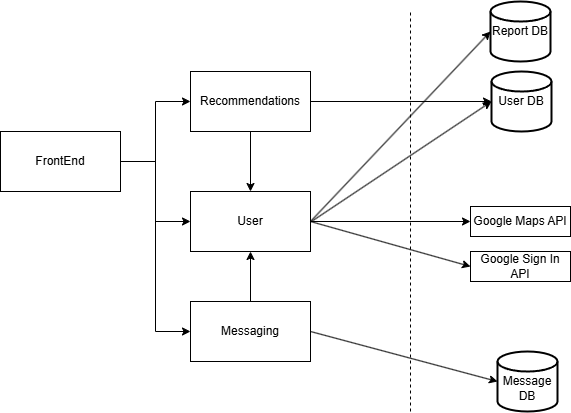

The diagram above was exported from draw.io. Its source (the exported page's mxGraphModel, read from the mxfile embedded in the PNG):
<mxGraphModel dx="2074" dy="1106" grid="1" gridSize="10" guides="1" tooltips="1" connect="1" arrows="1" fold="1" page="1" pageScale="1" pageWidth="850" pageHeight="1100" math="0" shadow="0">
  <root>
    <mxCell id="0" />
    <mxCell id="1" parent="0" />
    <mxCell id="CVeTOuELCdI-hBmPLPuV-3" value="User" style="whiteSpace=wrap;html=1;strokeWidth=1;" parent="1" vertex="1">
      <mxGeometry x="220" y="350" width="120" height="60" as="geometry" />
    </mxCell>
    <mxCell id="CVeTOuELCdI-hBmPLPuV-17" value="" style="edgeStyle=orthogonalEdgeStyle;rounded=0;orthogonalLoop=1;jettySize=auto;html=1;" parent="1" source="CVeTOuELCdI-hBmPLPuV-5" target="CVeTOuELCdI-hBmPLPuV-3" edge="1">
      <mxGeometry relative="1" as="geometry" />
    </mxCell>
    <mxCell id="CVeTOuELCdI-hBmPLPuV-5" value="Messaging" style="whiteSpace=wrap;html=1;strokeWidth=1;" parent="1" vertex="1">
      <mxGeometry x="220" y="460" width="120" height="60" as="geometry" />
    </mxCell>
    <mxCell id="CVeTOuELCdI-hBmPLPuV-25" value="" style="edgeStyle=orthogonalEdgeStyle;rounded=0;orthogonalLoop=1;jettySize=auto;html=1;" parent="1" source="CVeTOuELCdI-hBmPLPuV-7" target="CVeTOuELCdI-hBmPLPuV-3" edge="1">
      <mxGeometry relative="1" as="geometry" />
    </mxCell>
    <mxCell id="CVeTOuELCdI-hBmPLPuV-7" value="Recommendations" style="whiteSpace=wrap;html=1;strokeWidth=1;" parent="1" vertex="1">
      <mxGeometry x="220" y="230" width="120" height="60" as="geometry" />
    </mxCell>
    <mxCell id="CVeTOuELCdI-hBmPLPuV-9" value="User DB" style="strokeWidth=2;html=1;shape=mxgraph.flowchart.database;whiteSpace=wrap;" parent="1" vertex="1">
      <mxGeometry x="521" y="230" width="60" height="60" as="geometry" />
    </mxCell>
    <mxCell id="CVeTOuELCdI-hBmPLPuV-14" value="&lt;div&gt;&lt;br&gt;&lt;/div&gt;Message DB" style="strokeWidth=2;html=1;shape=mxgraph.flowchart.database;whiteSpace=wrap;" parent="1" vertex="1">
      <mxGeometry x="527" y="510" width="60" height="60" as="geometry" />
    </mxCell>
    <mxCell id="CVeTOuELCdI-hBmPLPuV-19" value="Google Maps API" style="whiteSpace=wrap;html=1;strokeWidth=1;" parent="1" vertex="1">
      <mxGeometry x="500" y="365" width="100" height="30" as="geometry" />
    </mxCell>
    <mxCell id="CVeTOuELCdI-hBmPLPuV-21" value="Google Sign In API" style="whiteSpace=wrap;html=1;strokeWidth=1;" parent="1" vertex="1">
      <mxGeometry x="500" y="410" width="100" height="30" as="geometry" />
    </mxCell>
    <mxCell id="CVeTOuELCdI-hBmPLPuV-26" value="" style="endArrow=none;dashed=1;html=1;rounded=0;" parent="1" edge="1">
      <mxGeometry width="50" height="50" relative="1" as="geometry">
        <mxPoint x="440" y="570" as="sourcePoint" />
        <mxPoint x="440" y="170" as="targetPoint" />
      </mxGeometry>
    </mxCell>
    <mxCell id="apx3U2fOkpThGZt_FMam-3" style="edgeStyle=orthogonalEdgeStyle;rounded=0;orthogonalLoop=1;jettySize=auto;html=1;exitX=1;exitY=0.5;exitDx=0;exitDy=0;" parent="1" source="apx3U2fOkpThGZt_FMam-2" target="CVeTOuELCdI-hBmPLPuV-7" edge="1">
      <mxGeometry relative="1" as="geometry" />
    </mxCell>
    <mxCell id="apx3U2fOkpThGZt_FMam-4" style="edgeStyle=orthogonalEdgeStyle;rounded=0;orthogonalLoop=1;jettySize=auto;html=1;exitX=1;exitY=0.5;exitDx=0;exitDy=0;entryX=0;entryY=0.5;entryDx=0;entryDy=0;" parent="1" source="apx3U2fOkpThGZt_FMam-2" target="CVeTOuELCdI-hBmPLPuV-3" edge="1">
      <mxGeometry relative="1" as="geometry" />
    </mxCell>
    <mxCell id="apx3U2fOkpThGZt_FMam-5" style="edgeStyle=orthogonalEdgeStyle;rounded=0;orthogonalLoop=1;jettySize=auto;html=1;exitX=1;exitY=0.5;exitDx=0;exitDy=0;entryX=0;entryY=0.5;entryDx=0;entryDy=0;" parent="1" source="apx3U2fOkpThGZt_FMam-2" target="CVeTOuELCdI-hBmPLPuV-5" edge="1">
      <mxGeometry relative="1" as="geometry" />
    </mxCell>
    <mxCell id="apx3U2fOkpThGZt_FMam-2" value="FrontEnd" style="whiteSpace=wrap;html=1;strokeWidth=1;" parent="1" vertex="1">
      <mxGeometry x="30" y="290" width="120" height="60" as="geometry" />
    </mxCell>
    <mxCell id="apx3U2fOkpThGZt_FMam-8" value="Report DB" style="strokeWidth=2;html=1;shape=mxgraph.flowchart.database;whiteSpace=wrap;" parent="1" vertex="1">
      <mxGeometry x="520" y="160" width="60" height="60" as="geometry" />
    </mxCell>
    <mxCell id="apx3U2fOkpThGZt_FMam-12" value="" style="endArrow=classic;html=1;rounded=0;entryX=0;entryY=0.5;entryDx=0;entryDy=0;entryPerimeter=0;exitX=1;exitY=0.5;exitDx=0;exitDy=0;" parent="1" source="CVeTOuELCdI-hBmPLPuV-5" target="CVeTOuELCdI-hBmPLPuV-14" edge="1">
      <mxGeometry width="50" height="50" relative="1" as="geometry">
        <mxPoint x="340" y="500" as="sourcePoint" />
        <mxPoint x="390" y="450" as="targetPoint" />
      </mxGeometry>
    </mxCell>
    <mxCell id="apx3U2fOkpThGZt_FMam-13" value="" style="endArrow=classic;html=1;rounded=0;entryX=0;entryY=0.5;entryDx=0;entryDy=0;exitX=1;exitY=0.5;exitDx=0;exitDy=0;" parent="1" target="CVeTOuELCdI-hBmPLPuV-21" edge="1">
      <mxGeometry width="50" height="50" relative="1" as="geometry">
        <mxPoint x="340" y="380" as="sourcePoint" />
        <mxPoint x="510" y="430" as="targetPoint" />
      </mxGeometry>
    </mxCell>
    <mxCell id="apx3U2fOkpThGZt_FMam-14" value="" style="endArrow=classic;html=1;rounded=0;entryX=0;entryY=0.5;entryDx=0;entryDy=0;exitX=1;exitY=0.5;exitDx=0;exitDy=0;" parent="1" target="CVeTOuELCdI-hBmPLPuV-19" edge="1">
      <mxGeometry width="50" height="50" relative="1" as="geometry">
        <mxPoint x="340" y="380" as="sourcePoint" />
        <mxPoint x="510" y="430" as="targetPoint" />
      </mxGeometry>
    </mxCell>
    <mxCell id="apx3U2fOkpThGZt_FMam-15" value="" style="endArrow=classic;html=1;rounded=0;entryX=0;entryY=0.5;entryDx=0;entryDy=0;exitX=1;exitY=0.5;exitDx=0;exitDy=0;entryPerimeter=0;" parent="1" target="CVeTOuELCdI-hBmPLPuV-9" edge="1">
      <mxGeometry width="50" height="50" relative="1" as="geometry">
        <mxPoint x="340" y="260" as="sourcePoint" />
        <mxPoint x="500" y="305" as="targetPoint" />
      </mxGeometry>
    </mxCell>
    <mxCell id="apx3U2fOkpThGZt_FMam-16" value="" style="endArrow=classic;html=1;rounded=0;entryX=0;entryY=0.5;entryDx=0;entryDy=0;entryPerimeter=0;" parent="1" target="apx3U2fOkpThGZt_FMam-8" edge="1">
      <mxGeometry width="50" height="50" relative="1" as="geometry">
        <mxPoint x="340" y="380" as="sourcePoint" />
        <mxPoint x="530" y="270" as="targetPoint" />
      </mxGeometry>
    </mxCell>
    <mxCell id="ca_L-3pmEr1P78PePY1W-2" value="" style="endArrow=classic;html=1;rounded=0;entryX=0;entryY=0.5;entryDx=0;entryDy=0;entryPerimeter=0;" edge="1" parent="1" target="CVeTOuELCdI-hBmPLPuV-9">
      <mxGeometry width="50" height="50" relative="1" as="geometry">
        <mxPoint x="341" y="380" as="sourcePoint" />
        <mxPoint x="521" y="190" as="targetPoint" />
      </mxGeometry>
    </mxCell>
  </root>
</mxGraphModel>